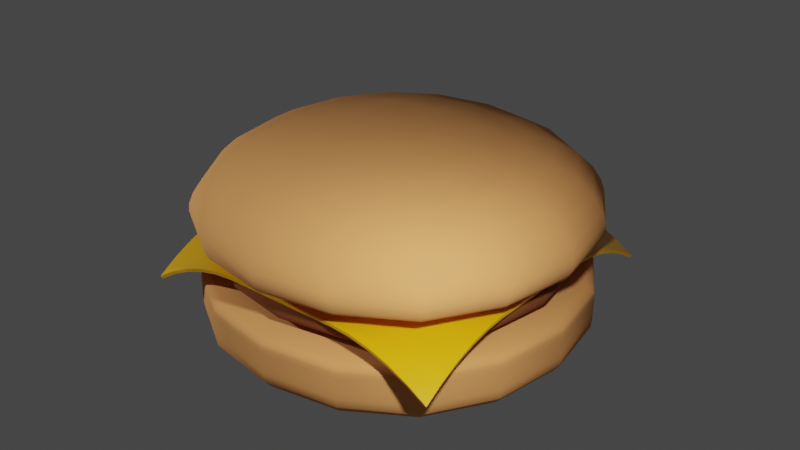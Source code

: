 # Source: hamburger.blend  (saved by Blender 3.2.14; exported with 4.5.12 LTS)
import bpy
from mathutils import Matrix  # noqa: F401  (used for matrix-valued properties, if any)

bpy.ops.wm.read_factory_settings(use_empty=True)
scene = bpy.context.scene
scene.name = 'Scene'

# ---- collections
col_collection = bpy.data.collections.new('Collection'); scene.collection.children.link(col_collection)

# ---- materials (node trees are filled in below, after node groups)
mat_bunmaterial = bpy.data.materials.new('bunMaterial')
mat_bunmaterial.alpha_threshold = 0.0
mat_bunmaterial.use_transparent_shadow = False
mat_bunmaterial.line_color = (0.0, 0.0, 0.0, 1.0)
mat_meatmaterial = bpy.data.materials.new('meatMaterial')
mat_meatmaterial.use_transparent_shadow = False
mat_cheesematerial = bpy.data.materials.new('cheeseMaterial')
mat_cheesematerial.use_transparent_shadow = False

# ---- node groups
ng_auto_smooth = bpy.data.node_groups.new('Auto Smooth', 'GeometryNodeTree')
_s = ng_auto_smooth.interface.new_socket(name='Geometry', in_out='OUTPUT', socket_type='NodeSocketGeometry')
_s = ng_auto_smooth.interface.new_socket(name='Geometry', in_out='INPUT', socket_type='NodeSocketGeometry')
_s = ng_auto_smooth.interface.new_socket(name='Angle', in_out='INPUT', socket_type='NodeSocketFloat')
_s.subtype = 'ANGLE'
_s.min_value = 0.0
_s.max_value = 3.142
ng_auto_smooth.is_modifier = True
_N = ng_auto_smooth.nodes; _L = ng_auto_smooth.links
n0 = _N.new('NodeGroupOutput'); n0.name = 'Group Output'; n0.location = (480, -100)
n1 = _N.new('NodeGroupInput'); n1.name = 'Group Input'; n1.location = (-420, -300)
n2 = _N.new('NodeGroupInput'); n2.name = 'Group Input.001'; n2.location = (-60, -100)
n3 = _N.new('GeometryNodeSetShadeSmooth'); n3.name = 'Set Shade Smooth'; n3.location = (120, -100)
n3.domain = 'EDGE'
n4 = _N.new('GeometryNodeSetShadeSmooth'); n4.name = 'Set Shade Smooth.001'; n4.location = (300, -100)
n5 = _N.new('GeometryNodeInputMeshEdgeAngle'); n5.name = 'Edge Angle'; n5.location = (-420, -220)
n6 = _N.new('GeometryNodeInputEdgeSmooth'); n6.name = 'Is Edge Smooth'; n6.location = (-60, -160)
n7 = _N.new('GeometryNodeInputShadeSmooth'); n7.name = 'Is Face Smooth'; n7.location = (-240, -340)
n8 = _N.new('FunctionNodeBooleanMath'); n8.name = 'Boolean Math'; n8.location = (-60, -220)
n9 = _N.new('FunctionNodeCompare'); n9.name = 'Compare'; n9.location = (-240, -180)
n9.operation = 'LESS_EQUAL'
_L.new(n5.outputs[0], n9.inputs[0])
_L.new(n4.outputs[0], n0.inputs[0])
_L.new(n1.outputs[1], n9.inputs[1])
_L.new(n9.outputs[0], n8.inputs[0])
_L.new(n7.outputs[0], n8.inputs[1])
_L.new(n2.outputs[0], n3.inputs[0])
_L.new(n6.outputs[0], n3.inputs[1])
_L.new(n3.outputs[0], n4.inputs[0])
_L.new(n8.outputs[0], n3.inputs[2])
n0.is_active_output = True

# ---- material node trees
mat_bunmaterial.use_nodes = True; mat_bunmaterial.node_tree.nodes.clear()
_N = mat_bunmaterial.node_tree.nodes; _L = mat_bunmaterial.node_tree.links
n0 = _N.new('ShaderNodeOutputMaterial'); n0.name = 'Material Output'; n0.location = (300, 300)
n1 = _N.new('ShaderNodeBsdfPrincipled'); n1.name = 'Principled BSDF'; n1.location = (10, 300)
n1.distribution = 'GGX'
n1.subsurface_method = 'RANDOM_WALK_SKIN'
n1.inputs[0].default_value = (0.8, 0.3419, 0.1033, 1.0)
n1.inputs[2].default_value = 1.0
n1.inputs[3].default_value = 1.45
n1.inputs[27].default_value = (0.0, 0.0, 0.0, 1.0)
n1.inputs[28].default_value = 1.0
_L.new(n1.outputs[0], n0.inputs[0])
n0.is_active_output = True
mat_meatmaterial.use_nodes = True; mat_meatmaterial.node_tree.nodes.clear()
_N = mat_meatmaterial.node_tree.nodes; _L = mat_meatmaterial.node_tree.links
n0 = _N.new('ShaderNodeBsdfPrincipled'); n0.name = 'Principled BSDF'; n0.location = (10, 300)
n0.distribution = 'GGX'
n0.subsurface_method = 'RANDOM_WALK_SKIN'
n0.inputs[0].default_value = (0.1845, 0.0515, 0.007909, 1.0)
n0.inputs[2].default_value = 1.0
n0.inputs[3].default_value = 1.45
n0.inputs[27].default_value = (0.0, 0.0, 0.0, 1.0)
n0.inputs[28].default_value = 1.0
n1 = _N.new('ShaderNodeOutputMaterial'); n1.name = 'Material Output'; n1.location = (300, 300)
_L.new(n0.outputs[0], n1.inputs[0])
n1.is_active_output = True
mat_cheesematerial.use_nodes = True; mat_cheesematerial.node_tree.nodes.clear()
_N = mat_cheesematerial.node_tree.nodes; _L = mat_cheesematerial.node_tree.links
n0 = _N.new('ShaderNodeBsdfPrincipled'); n0.name = 'Principled BSDF'; n0.location = (10, 300)
n0.distribution = 'GGX'
n0.subsurface_method = 'RANDOM_WALK_SKIN'
n0.inputs[0].default_value = (0.8, 0.415, 0.004087, 1.0)
n0.inputs[2].default_value = 0.3
n0.inputs[3].default_value = 1.45
n0.inputs[27].default_value = (0.0, 0.0, 0.0, 1.0)
n0.inputs[28].default_value = 1.0
n1 = _N.new('ShaderNodeOutputMaterial'); n1.name = 'Material Output'; n1.location = (300, 300)
_L.new(n0.outputs[0], n1.inputs[0])
n1.is_active_output = True

# ---- world
world_world = bpy.data.worlds.new('World'); scene.world = world_world
world_world.use_nodes = True; world_world.node_tree.nodes.clear()
_N = world_world.node_tree.nodes; _L = world_world.node_tree.links
n0 = _N.new('ShaderNodeOutputWorld'); n0.name = 'World Output'; n0.location = (300, 300)
n1 = _N.new('ShaderNodeBackground'); n1.name = 'Background'; n1.location = (10, 300)
n1.inputs[0].default_value = (0.05088, 0.05088, 0.05088, 1.0)
_L.new(n1.outputs[0], n0.inputs[0])
n0.is_active_output = True
world_world.color = (0.05088, 0.05088, 0.05088)
world_world.use_sun_shadow = False
world_world.sun_shadow_jitter_overblur = 0.0

# ---- lights
light_point_001 = bpy.data.lights.new('Point.001', 'POINT')
light_point_001.transmission_factor = 0.0
light_point_001.energy = 3000.0
light_point_001.shadow_soft_size = 0.25
light_point_001.shadow_maximum_resolution = 0.006
light_point_001.use_absolute_resolution = True
light_point_002 = bpy.data.lights.new('Point.002', 'POINT')
light_point_002.transmission_factor = 0.0
light_point_002.energy = 3000.0
light_point_002.shadow_soft_size = 0.25
light_point_002.shadow_maximum_resolution = 0.006
light_point_002.use_absolute_resolution = True

# ---- meshes
me_cube_001 = bpy.data.meshes.new('Cube.001')
me_cube_001.from_pydata([(-5.001, -5.001, 0.001356), (-5.001, -5.001, 1.951), (-5.001, 5.001, 0.001356), (-5.001, 5.001, 1.951), (5.001, -5.001, 0.001356), (5.001, -5.001, 1.951), (5.001, 5.001, 0.001356), (5.001, 5.001, 1.951), (-5.001, -5.001, 1.648), (-5.001, 5.001, 1.648), (5.001, 5.001, 1.648), (5.001, -5.001, 1.648), (-5.001, 5.001, 1.006), (5.001, 5.001, 1.006), (5.001, -5.001, 1.006), (-5.001, -5.001, 1.006)], [], [(8, 1, 3, 9), (9, 3, 7, 10), (10, 7, 5, 11), (11, 5, 1, 8), (2, 6, 4, 0), (7, 3, 1, 5), (14, 11, 8, 15), (13, 10, 11, 14), (12, 9, 10, 13), (15, 8, 9, 12), (0, 15, 12, 2), (2, 12, 13, 6), (6, 13, 14, 4), (4, 14, 15, 0)])
me_cube_001.polygons.foreach_set('use_smooth', [True] * 14)
_uv = me_cube_001.uv_layers.new(name='UVMap')
_uv.uv.foreach_set('vector', [0.5995, 0.0, 0.625, 0.0, 0.625, 0.25, 0.5995, 0.25, 0.5995, 0.25, 0.625, 0.25, 0.625, 0.5, 0.5995, 0.5, 0.5995, 0.5, 0.625, 0.5, 0.625, 0.75, 0.5995, 0.75, 0.5995, 0.75, 0.625, 0.75, 0.625, 1.0, 0.5995, 1.0, 0.125, 0.5, 0.375, 0.5, 0.375, 0.75, 0.125, 0.75, 0.625, 0.5, 0.875, 0.5, 0.875, 0.75, 0.625, 0.75, 0.4597, 0.75, 0.5995, 0.75, 0.5995, 1.0, 0.4597, 1.0, 0.4597, 0.5, 0.5995, 0.5, 0.5995, 0.75, 0.4597, 0.75, 0.4597, 0.25, 0.5995, 0.25, 0.5995, 0.5, 0.4597, 0.5, 0.4597, 0.0, 0.5995, 0.0, 0.5995, 0.25, 0.4597, 0.25, 0.375, 0.0, 0.4597, 0.0, 0.4597, 0.25, 0.375, 0.25, 0.375, 0.25, 0.4597, 0.25, 0.4597, 0.5, 0.375, 0.5, 0.375, 0.5, 0.4597, 0.5, 0.4597, 0.75, 0.375, 0.75, 0.375, 0.75, 0.4597, 0.75, 0.4597, 1.0, 0.375, 1.0])
me_cube_001.materials.append(mat_bunmaterial)
me_cube_001.update()
me_cube_003 = bpy.data.meshes.new('Cube.003')
me_cube_003.from_pydata([(-3.969, -3.985, 0.6602), (-4.054, -4.052, 1.364), (-3.969, 3.952, 0.6602), (-4.054, 4.056, 1.364), (3.968, -3.985, 0.6602), (4.054, -4.052, 1.364), (3.968, 3.952, 0.6602), (4.054, 4.056, 1.364), (-4.486, -4.486, 1.206), (-4.486, 4.486, 1.206), (4.486, 4.486, 1.206), (4.486, -4.486, 1.206), (-4.486, 4.486, 0.8133), (4.486, 4.486, 0.8133), (4.486, -4.486, 0.8133), (-4.486, -4.486, 0.8133)], [], [(8, 1, 3, 9), (9, 3, 7, 10), (10, 7, 5, 11), (11, 5, 1, 8), (2, 6, 4, 0), (7, 3, 1, 5), (14, 11, 8, 15), (13, 10, 11, 14), (12, 9, 10, 13), (15, 8, 9, 12), (0, 15, 12, 2), (2, 12, 13, 6), (6, 13, 14, 4), (4, 14, 15, 0)])
me_cube_003.polygons.foreach_set('use_smooth', [True] * 14)
_uv = me_cube_003.uv_layers.new(name='UVMap')
_uv.uv.foreach_set('vector', [0.5995, 0.0, 0.625, 0.0, 0.625, 0.25, 0.5995, 0.25, 0.5995, 0.25, 0.625, 0.25, 0.625, 0.5, 0.5995, 0.5, 0.5995, 0.5, 0.625, 0.5, 0.625, 0.75, 0.5995, 0.75, 0.5995, 0.75, 0.625, 0.75, 0.625, 1.0, 0.5995, 1.0, 0.125, 0.5, 0.375, 0.5, 0.375, 0.75, 0.125, 0.75, 0.625, 0.5, 0.875, 0.5, 0.875, 0.75, 0.625, 0.75, 0.4597, 0.75, 0.5995, 0.75, 0.5995, 1.0, 0.4597, 1.0, 0.4597, 0.5, 0.5995, 0.5, 0.5995, 0.75, 0.4597, 0.75, 0.4597, 0.25, 0.5995, 0.25, 0.5995, 0.5, 0.4597, 0.5, 0.4597, 0.0, 0.5995, 0.0, 0.5995, 0.25, 0.4597, 0.25, 0.375, 0.0, 0.4597, 0.0, 0.4597, 0.25, 0.375, 0.25, 0.375, 0.25, 0.4597, 0.25, 0.4597, 0.5, 0.375, 0.5, 0.375, 0.5, 0.4597, 0.5, 0.4597, 0.75, 0.375, 0.75, 0.375, 0.75, 0.4597, 0.75, 0.4597, 1.0, 0.375, 1.0])
me_cube_003.materials.append(mat_meatmaterial)
me_cube_003.update()
me_plane = bpy.data.meshes.new('Plane')
me_plane.from_pydata([(-4.003, -4.003, 1.648), (4.003, -4.003, 1.648), (-4.003, 4.003, 1.648), (4.003, 4.003, 1.648), (-4.003, 3.502, 1.96), (-4.003, 3.002, 2.206), (-4.003, 2.502, 2.384), (-4.003, 2.001, 2.496), (-4.003, 1.501, 2.541), (-4.003, 1.001, 2.542), (-4.003, 0.5003, 2.542), (-4.003, 0.0, 2.542), (-4.003, -0.5003, 2.542), (-4.003, -1.001, 2.542), (-4.003, -1.501, 2.541), (-4.003, -2.001, 2.496), (-4.003, -2.502, 2.384), (-4.003, -3.002, 2.206), (-4.003, -3.502, 1.96), (-3.502, -4.003, 1.96), (-3.002, -4.003, 2.206), (-2.502, -4.003, 2.384), (-2.001, -4.003, 2.496), (-1.501, -4.003, 2.541), (-1.001, -4.003, 2.542), (-0.5003, -4.003, 2.542), (0.0, -4.003, 2.542), (0.5003, -4.003, 2.542), (1.001, -4.003, 2.542), (1.501, -4.003, 2.541), (2.001, -4.003, 2.496), (2.502, -4.003, 2.384), (3.002, -4.003, 2.206), (3.502, -4.003, 1.96), (4.003, -3.502, 1.96), (4.003, -3.002, 2.206), (4.003, -2.502, 2.384), (4.003, -2.001, 2.496), (4.003, -1.501, 2.541), (4.003, -1.001, 2.542), (4.003, -0.5003, 2.542), (4.003, 0.0, 2.542), (4.003, 0.5003, 2.542), (4.003, 1.001, 2.542), (4.003, 1.501, 2.541), (4.003, 2.001, 2.496), (4.003, 2.502, 2.384), (4.003, 3.002, 2.206), (4.003, 3.502, 1.96), (3.502, 4.003, 1.96), (3.002, 4.003, 2.206), (2.502, 4.003, 2.384), (2.001, 4.003, 2.496), (1.501, 4.003, 2.541), (1.001, 4.003, 2.542), (0.5003, 4.003, 2.542), (0.0, 4.003, 2.542), (-0.5003, 4.003, 2.542), (-1.001, 4.003, 2.542), (-1.501, 4.003, 2.541), (-2.001, 4.003, 2.496), (-2.502, 4.003, 2.384), (-3.002, 4.003, 2.206), (-3.502, 4.003, 1.96), (-3.502, -3.502, 2.13), (-3.502, -3.002, 2.313), (-3.502, -2.502, 2.466), (-3.502, -2.001, 2.565), (-3.502, -1.501, 2.602), (-3.502, -1.001, 2.602), (-3.502, -0.5003, 2.602), (-3.502, 0.0, 2.602), (-3.502, 0.5003, 2.602), (-3.502, 1.001, 2.602), (-3.502, 1.501, 2.602), (-3.502, 2.001, 2.565), (-3.502, 2.502, 2.466), (-3.502, 3.002, 2.313), (-3.502, 3.502, 2.13), (-3.002, -3.502, 2.313), (-3.002, -3.002, 2.465), (-3.002, -2.502, 2.566), (-3.002, -2.001, 2.632), (-3.002, -1.501, 2.649), (-3.002, -1.001, 2.649), (-3.002, -0.5003, 2.649), (-3.002, 0.0, 2.649), (-3.002, 0.5003, 2.649), (-3.002, 1.001, 2.649), (-3.002, 1.501, 2.649), (-3.002, 2.001, 2.632), (-3.002, 2.502, 2.566), (-3.002, 3.002, 2.465), (-3.002, 3.502, 2.313), (-2.502, -3.502, 2.466), (-2.502, -3.002, 2.566), (-2.502, -2.502, 2.654), (-2.502, -2.001, 2.682), (-2.502, -1.501, 2.683), (-2.502, -1.001, 2.683), (-2.502, -0.5003, 2.683), (-2.502, 0.0, 2.683), (-2.502, 0.5003, 2.683), (-2.502, 1.001, 2.683), (-2.502, 1.501, 2.683), (-2.502, 2.001, 2.682), (-2.502, 2.502, 2.654), (-2.502, 3.002, 2.566), (-2.502, 3.502, 2.466), (-2.001, -3.502, 2.565), (-2.001, -3.002, 2.632), (-2.001, -2.502, 2.682), (-2.001, -2.001, 2.704), (-2.001, -1.501, 2.704), (-2.001, -1.001, 2.704), (-2.001, -0.5003, 2.704), (-2.001, 0.0, 2.704), (-2.001, 0.5003, 2.704), (-2.001, 1.001, 2.704), (-2.001, 1.501, 2.704), (-2.001, 2.001, 2.704), (-2.001, 2.502, 2.682), (-2.001, 3.002, 2.632), (-2.001, 3.502, 2.565), (-1.501, -3.502, 2.602), (-1.501, -3.002, 2.649), (-1.501, -2.502, 2.683), (-1.501, -2.001, 2.704), (-1.501, -1.501, 2.713), (-1.501, -1.001, 2.713), (-1.501, -0.5003, 2.713), (-1.501, 0.0, 2.713), (-1.501, 0.5003, 2.713), (-1.501, 1.001, 2.713), (-1.501, 1.501, 2.713), (-1.501, 2.001, 2.704), (-1.501, 2.502, 2.683), (-1.501, 3.002, 2.649), (-1.501, 3.502, 2.602), (-1.001, -3.502, 2.602), (-1.001, -3.002, 2.649), (-1.001, -2.502, 2.683), (-1.001, -2.001, 2.704), (-1.001, -1.501, 2.713), (-1.001, -1.001, 2.713), (-1.001, -0.5003, 2.713), (-1.001, 0.0, 2.713), (-1.001, 0.5003, 2.713), (-1.001, 1.001, 2.713), (-1.001, 1.501, 2.713), (-1.001, 2.001, 2.704), (-1.001, 2.502, 2.683), (-1.001, 3.002, 2.649), (-1.001, 3.502, 2.602), (-0.5003, -3.502, 2.602), (-0.5003, -3.002, 2.649), (-0.5003, -2.502, 2.683), (-0.5003, -2.001, 2.704), (-0.5003, -1.501, 2.713), (-0.5003, -1.001, 2.713), (-0.5003, -0.5003, 2.713), (-0.5003, 0.0, 2.713), (-0.5003, 0.5003, 2.713), (-0.5003, 1.001, 2.713), (-0.5003, 1.501, 2.713), (-0.5003, 2.001, 2.704), (-0.5003, 2.502, 2.683), (-0.5003, 3.002, 2.649), (-0.5003, 3.502, 2.602), (0.0, -3.502, 2.602), (0.0, -3.002, 2.649), (0.0, -2.502, 2.683), (0.0, -2.001, 2.704), (0.0, -1.501, 2.713), (0.0, -1.001, 2.713), (0.0, -0.5003, 2.713), (0.0, 0.0, 2.713), (0.0, 0.5003, 2.713), (0.0, 1.001, 2.713), (0.0, 1.501, 2.713), (0.0, 2.001, 2.704), (0.0, 2.502, 2.683), (0.0, 3.002, 2.649), (0.0, 3.502, 2.602), (0.5003, -3.502, 2.602), (0.5003, -3.002, 2.649), (0.5003, -2.502, 2.683), (0.5003, -2.001, 2.704), (0.5003, -1.501, 2.713), (0.5003, -1.001, 2.713), (0.5003, -0.5003, 2.713), (0.5003, 0.0, 2.713), (0.5003, 0.5003, 2.713), (0.5003, 1.001, 2.713), (0.5003, 1.501, 2.713), (0.5003, 2.001, 2.704), (0.5003, 2.502, 2.683), (0.5003, 3.002, 2.649), (0.5003, 3.502, 2.602), (1.001, -3.502, 2.602), (1.001, -3.002, 2.649), (1.001, -2.502, 2.683), (1.001, -2.001, 2.704), (1.001, -1.501, 2.713), (1.001, -1.001, 2.713), (1.001, -0.5003, 2.713), (1.001, 0.0, 2.713), (1.001, 0.5003, 2.713), (1.001, 1.001, 2.713), (1.001, 1.501, 2.713), (1.001, 2.001, 2.704), (1.001, 2.502, 2.683), (1.001, 3.002, 2.649), (1.001, 3.502, 2.602), (1.501, -3.502, 2.602), (1.501, -3.002, 2.649), (1.501, -2.502, 2.683), (1.501, -2.001, 2.704), (1.501, -1.501, 2.713), (1.501, -1.001, 2.713), (1.501, -0.5003, 2.713), (1.501, 0.0, 2.713), (1.501, 0.5003, 2.713), (1.501, 1.001, 2.713), (1.501, 1.501, 2.713), (1.501, 2.001, 2.704), (1.501, 2.502, 2.683), (1.501, 3.002, 2.649), (1.501, 3.502, 2.602), (2.001, -3.502, 2.565), (2.001, -3.002, 2.632), (2.001, -2.502, 2.682), (2.001, -2.001, 2.704), (2.001, -1.501, 2.704), (2.001, -1.001, 2.704), (2.001, -0.5003, 2.704), (2.001, 0.0, 2.704), (2.001, 0.5003, 2.704), (2.001, 1.001, 2.704), (2.001, 1.501, 2.704), (2.001, 2.001, 2.704), (2.001, 2.502, 2.682), (2.001, 3.002, 2.632), (2.001, 3.502, 2.565), (2.502, -3.502, 2.466), (2.502, -3.002, 2.566), (2.502, -2.502, 2.654), (2.502, -2.001, 2.682), (2.502, -1.501, 2.683), (2.502, -1.001, 2.683), (2.502, -0.5003, 2.683), (2.502, 0.0, 2.683), (2.502, 0.5003, 2.683), (2.502, 1.001, 2.683), (2.502, 1.501, 2.683), (2.502, 2.001, 2.682), (2.502, 2.502, 2.654), (2.502, 3.002, 2.566), (2.502, 3.502, 2.466), (3.002, -3.502, 2.313), (3.002, -3.002, 2.465), (3.002, -2.502, 2.566), (3.002, -2.001, 2.632), (3.002, -1.501, 2.649), (3.002, -1.001, 2.649), (3.002, -0.5003, 2.649), (3.002, 0.0, 2.649), (3.002, 0.5003, 2.649), (3.002, 1.001, 2.649), (3.002, 1.501, 2.649), (3.002, 2.001, 2.632), (3.002, 2.502, 2.566), (3.002, 3.002, 2.465), (3.002, 3.502, 2.313), (3.502, -3.502, 2.13), (3.502, -3.002, 2.313), (3.502, -2.502, 2.466), (3.502, -2.001, 2.565), (3.502, -1.501, 2.602), (3.502, -1.001, 2.602), (3.502, -0.5003, 2.602), (3.502, 0.0, 2.602), (3.502, 0.5003, 2.602), (3.502, 1.001, 2.602), (3.502, 1.501, 2.602), (3.502, 2.001, 2.565), (3.502, 2.502, 2.466), (3.502, 3.002, 2.313), (3.502, 3.502, 2.13)], [], [(288, 48, 3, 49), (4, 78, 63, 2), (78, 93, 62, 63), (93, 108, 61, 62), (108, 123, 60, 61), (123, 138, 59, 60), (138, 153, 58, 59), (153, 168, 57, 58), (168, 183, 56, 57), (183, 198, 55, 56), (198, 213, 54, 55), (213, 228, 53, 54), (228, 243, 52, 53), (243, 258, 51, 52), (258, 273, 50, 51), (273, 288, 49, 50), (0, 19, 64, 18), (18, 64, 65, 17), (17, 65, 66, 16), (16, 66, 67, 15), (15, 67, 68, 14), (14, 68, 69, 13), (13, 69, 70, 12), (12, 70, 71, 11), (11, 71, 72, 10), (10, 72, 73, 9), (9, 73, 74, 8), (8, 74, 75, 7), (7, 75, 76, 6), (6, 76, 77, 5), (5, 77, 78, 4), (19, 20, 79, 64), (64, 79, 80, 65), (65, 80, 81, 66), (66, 81, 82, 67), (67, 82, 83, 68), (68, 83, 84, 69), (69, 84, 85, 70), (70, 85, 86, 71), (71, 86, 87, 72), (72, 87, 88, 73), (73, 88, 89, 74), (74, 89, 90, 75), (75, 90, 91, 76), (76, 91, 92, 77), (77, 92, 93, 78), (20, 21, 94, 79), (79, 94, 95, 80), (80, 95, 96, 81), (81, 96, 97, 82), (82, 97, 98, 83), (83, 98, 99, 84), (84, 99, 100, 85), (85, 100, 101, 86), (86, 101, 102, 87), (87, 102, 103, 88), (88, 103, 104, 89), (89, 104, 105, 90), (90, 105, 106, 91), (91, 106, 107, 92), (92, 107, 108, 93), (21, 22, 109, 94), (94, 109, 110, 95), (95, 110, 111, 96), (96, 111, 112, 97), (97, 112, 113, 98), (98, 113, 114, 99), (99, 114, 115, 100), (100, 115, 116, 101), (101, 116, 117, 102), (102, 117, 118, 103), (103, 118, 119, 104), (104, 119, 120, 105), (105, 120, 121, 106), (106, 121, 122, 107), (107, 122, 123, 108), (22, 23, 124, 109), (109, 124, 125, 110), (110, 125, 126, 111), (111, 126, 127, 112), (112, 127, 128, 113), (113, 128, 129, 114), (114, 129, 130, 115), (115, 130, 131, 116), (116, 131, 132, 117), (117, 132, 133, 118), (118, 133, 134, 119), (119, 134, 135, 120), (120, 135, 136, 121), (121, 136, 137, 122), (122, 137, 138, 123), (23, 24, 139, 124), (124, 139, 140, 125), (125, 140, 141, 126), (126, 141, 142, 127), (127, 142, 143, 128), (128, 143, 144, 129), (129, 144, 145, 130), (130, 145, 146, 131), (131, 146, 147, 132), (132, 147, 148, 133), (133, 148, 149, 134), (134, 149, 150, 135), (135, 150, 151, 136), (136, 151, 152, 137), (137, 152, 153, 138), (24, 25, 154, 139), (139, 154, 155, 140), (140, 155, 156, 141), (141, 156, 157, 142), (142, 157, 158, 143), (143, 158, 159, 144), (144, 159, 160, 145), (145, 160, 161, 146), (146, 161, 162, 147), (147, 162, 163, 148), (148, 163, 164, 149), (149, 164, 165, 150), (150, 165, 166, 151), (151, 166, 167, 152), (152, 167, 168, 153), (25, 26, 169, 154), (154, 169, 170, 155), (155, 170, 171, 156), (156, 171, 172, 157), (157, 172, 173, 158), (158, 173, 174, 159), (159, 174, 175, 160), (160, 175, 176, 161), (161, 176, 177, 162), (162, 177, 178, 163), (163, 178, 179, 164), (164, 179, 180, 165), (165, 180, 181, 166), (166, 181, 182, 167), (167, 182, 183, 168), (26, 27, 184, 169), (169, 184, 185, 170), (170, 185, 186, 171), (171, 186, 187, 172), (172, 187, 188, 173), (173, 188, 189, 174), (174, 189, 190, 175), (175, 190, 191, 176), (176, 191, 192, 177), (177, 192, 193, 178), (178, 193, 194, 179), (179, 194, 195, 180), (180, 195, 196, 181), (181, 196, 197, 182), (182, 197, 198, 183), (27, 28, 199, 184), (184, 199, 200, 185), (185, 200, 201, 186), (186, 201, 202, 187), (187, 202, 203, 188), (188, 203, 204, 189), (189, 204, 205, 190), (190, 205, 206, 191), (191, 206, 207, 192), (192, 207, 208, 193), (193, 208, 209, 194), (194, 209, 210, 195), (195, 210, 211, 196), (196, 211, 212, 197), (197, 212, 213, 198), (28, 29, 214, 199), (199, 214, 215, 200), (200, 215, 216, 201), (201, 216, 217, 202), (202, 217, 218, 203), (203, 218, 219, 204), (204, 219, 220, 205), (205, 220, 221, 206), (206, 221, 222, 207), (207, 222, 223, 208), (208, 223, 224, 209), (209, 224, 225, 210), (210, 225, 226, 211), (211, 226, 227, 212), (212, 227, 228, 213), (29, 30, 229, 214), (214, 229, 230, 215), (215, 230, 231, 216), (216, 231, 232, 217), (217, 232, 233, 218), (218, 233, 234, 219), (219, 234, 235, 220), (220, 235, 236, 221), (221, 236, 237, 222), (222, 237, 238, 223), (223, 238, 239, 224), (224, 239, 240, 225), (225, 240, 241, 226), (226, 241, 242, 227), (227, 242, 243, 228), (30, 31, 244, 229), (229, 244, 245, 230), (230, 245, 246, 231), (231, 246, 247, 232), (232, 247, 248, 233), (233, 248, 249, 234), (234, 249, 250, 235), (235, 250, 251, 236), (236, 251, 252, 237), (237, 252, 253, 238), (238, 253, 254, 239), (239, 254, 255, 240), (240, 255, 256, 241), (241, 256, 257, 242), (242, 257, 258, 243), (31, 32, 259, 244), (244, 259, 260, 245), (245, 260, 261, 246), (246, 261, 262, 247), (247, 262, 263, 248), (248, 263, 264, 249), (249, 264, 265, 250), (250, 265, 266, 251), (251, 266, 267, 252), (252, 267, 268, 253), (253, 268, 269, 254), (254, 269, 270, 255), (255, 270, 271, 256), (256, 271, 272, 257), (257, 272, 273, 258), (32, 33, 274, 259), (259, 274, 275, 260), (260, 275, 276, 261), (261, 276, 277, 262), (262, 277, 278, 263), (263, 278, 279, 264), (264, 279, 280, 265), (265, 280, 281, 266), (266, 281, 282, 267), (267, 282, 283, 268), (268, 283, 284, 269), (269, 284, 285, 270), (270, 285, 286, 271), (271, 286, 287, 272), (272, 287, 288, 273), (33, 1, 34, 274), (274, 34, 35, 275), (275, 35, 36, 276), (276, 36, 37, 277), (277, 37, 38, 278), (278, 38, 39, 279), (279, 39, 40, 280), (280, 40, 41, 281), (281, 41, 42, 282), (282, 42, 43, 283), (283, 43, 44, 284), (284, 44, 45, 285), (285, 45, 46, 286), (286, 46, 47, 287), (287, 47, 48, 288)])
me_plane.polygons.foreach_set('use_smooth', [True] * 256)
_uv = me_plane.uv_layers.new(name='UVMap')
_uv.uv.foreach_set('vector', [0.9375, 0.9375, 1.0, 0.9375, 1.0, 1.0, 0.9375, 1.0, 0.0, 0.9375, 0.0625, 0.9375, 0.0625, 1.0, 0.0, 1.0, 0.0625, 0.9375, 0.125, 0.9375, 0.125, 1.0, 0.0625, 1.0, 0.125, 0.9375, 0.1875, 0.9375, 0.1875, 1.0, 0.125, 1.0, 0.1875, 0.9375, 0.25, 0.9375, 0.25, 1.0, 0.1875, 1.0, 0.25, 0.9375, 0.3125, 0.9375, 0.3125, 1.0, 0.25, 1.0, 0.3125, 0.9375, 0.375, 0.9375, 0.375, 1.0, 0.3125, 1.0, 0.375, 0.9375, 0.4375, 0.9375, 0.4375, 1.0, 0.375, 1.0, 0.4375, 0.9375, 0.5, 0.9375, 0.5, 1.0, 0.4375, 1.0, 0.5, 0.9375, 0.5625, 0.9375, 0.5625, 1.0, 0.5, 1.0, 0.5625, 0.9375, 0.625, 0.9375, 0.625, 1.0, 0.5625, 1.0, 0.625, 0.9375, 0.6875, 0.9375, 0.6875, 1.0, 0.625, 1.0, 0.6875, 0.9375, 0.75, 0.9375, 0.75, 1.0, 0.6875, 1.0, 0.75, 0.9375, 0.8125, 0.9375, 0.8125, 1.0, 0.75, 1.0, 0.8125, 0.9375, 0.875, 0.9375, 0.875, 1.0, 0.8125, 1.0, 0.875, 0.9375, 0.9375, 0.9375, 0.9375, 1.0, 0.875, 1.0, 0.0, 0.0, 0.0625, 0.0, 0.0625, 0.0625, 0.0, 0.0625, 0.0, 0.0625, 0.0625, 0.0625, 0.0625, 0.125, 0.0, 0.125, 0.0, 0.125, 0.0625, 0.125, 0.0625, 0.1875, 0.0, 0.1875, 0.0, 0.1875, 0.0625, 0.1875, 0.0625, 0.25, 0.0, 0.25, 0.0, 0.25, 0.0625, 0.25, 0.0625, 0.3125, 0.0, 0.3125, 0.0, 0.3125, 0.0625, 0.3125, 0.0625, 0.375, 0.0, 0.375, 0.0, 0.375, 0.0625, 0.375, 0.0625, 0.4375, 0.0, 0.4375, 0.0, 0.4375, 0.0625, 0.4375, 0.0625, 0.5, 0.0, 0.5, 0.0, 0.5, 0.0625, 0.5, 0.0625, 0.5625, 0.0, 0.5625, 0.0, 0.5625, 0.0625, 0.5625, 0.0625, 0.625, 0.0, 0.625, 0.0, 0.625, 0.0625, 0.625, 0.0625, 0.6875, 0.0, 0.6875, 0.0, 0.6875, 0.0625, 0.6875, 0.0625, 0.75, 0.0, 0.75, 0.0, 0.75, 0.0625, 0.75, 0.0625, 0.8125, 0.0, 0.8125, 0.0, 0.8125, 0.0625, 0.8125, 0.0625, 0.875, 0.0, 0.875, 0.0, 0.875, 0.0625, 0.875, 0.0625, 0.9375, 0.0, 0.9375, 0.0625, 0.0, 0.125, 0.0, 0.125, 0.0625, 0.0625, 0.0625, 0.0625, 0.0625, 0.125, 0.0625, 0.125, 0.125, 0.0625, 0.125, 0.0625, 0.125, 0.125, 0.125, 0.125, 0.1875, 0.0625, 0.1875, 0.0625, 0.1875, 0.125, 0.1875, 0.125, 0.25, 0.0625, 0.25, 0.0625, 0.25, 0.125, 0.25, 0.125, 0.3125, 0.0625, 0.3125, 0.0625, 0.3125, 0.125, 0.3125, 0.125, 0.375, 0.0625, 0.375, 0.0625, 0.375, 0.125, 0.375, 0.125, 0.4375, 0.0625, 0.4375, 0.0625, 0.4375, 0.125, 0.4375, 0.125, 0.5, 0.0625, 0.5, 0.0625, 0.5, 0.125, 0.5, 0.125, 0.5625, 0.0625, 0.5625, 0.0625, 0.5625, 0.125, 0.5625, 0.125, 0.625, 0.0625, 0.625, 0.0625, 0.625, 0.125, 0.625, 0.125, 0.6875, 0.0625, 0.6875, 0.0625, 0.6875, 0.125, 0.6875, 0.125, 0.75, 0.0625, 0.75, 0.0625, 0.75, 0.125, 0.75, 0.125, 0.8125, 0.0625, 0.8125, 0.0625, 0.8125, 0.125, 0.8125, 0.125, 0.875, 0.0625, 0.875, 0.0625, 0.875, 0.125, 0.875, 0.125, 0.9375, 0.0625, 0.9375, 0.125, 0.0, 0.1875, 0.0, 0.1875, 0.0625, 0.125, 0.0625, 0.125, 0.0625, 0.1875, 0.0625, 0.1875, 0.125, 0.125, 0.125, 0.125, 0.125, 0.1875, 0.125, 0.1875, 0.1875, 0.125, 0.1875, 0.125, 0.1875, 0.1875, 0.1875, 0.1875, 0.25, 0.125, 0.25, 0.125, 0.25, 0.1875, 0.25, 0.1875, 0.3125, 0.125, 0.3125, 0.125, 0.3125, 0.1875, 0.3125, 0.1875, 0.375, 0.125, 0.375, 0.125, 0.375, 0.1875, 0.375, 0.1875, 0.4375, 0.125, 0.4375, 0.125, 0.4375, 0.1875, 0.4375, 0.1875, 0.5, 0.125, 0.5, 0.125, 0.5, 0.1875, 0.5, 0.1875, 0.5625, 0.125, 0.5625, 0.125, 0.5625, 0.1875, 0.5625, 0.1875, 0.625, 0.125, 0.625, 0.125, 0.625, 0.1875, 0.625, 0.1875, 0.6875, 0.125, 0.6875, 0.125, 0.6875, 0.1875, 0.6875, 0.1875, 0.75, 0.125, 0.75, 0.125, 0.75, 0.1875, 0.75, 0.1875, 0.8125, 0.125, 0.8125, 0.125, 0.8125, 0.1875, 0.8125, 0.1875, 0.875, 0.125, 0.875, 0.125, 0.875, 0.1875, 0.875, 0.1875, 0.9375, 0.125, 0.9375, 0.1875, 0.0, 0.25, 0.0, 0.25, 0.0625, 0.1875, 0.0625, 0.1875, 0.0625, 0.25, 0.0625, 0.25, 0.125, 0.1875, 0.125, 0.1875, 0.125, 0.25, 0.125, 0.25, 0.1875, 0.1875, 0.1875, 0.1875, 0.1875, 0.25, 0.1875, 0.25, 0.25, 0.1875, 0.25, 0.1875, 0.25, 0.25, 0.25, 0.25, 0.3125, 0.1875, 0.3125, 0.1875, 0.3125, 0.25, 0.3125, 0.25, 0.375, 0.1875, 0.375, 0.1875, 0.375, 0.25, 0.375, 0.25, 0.4375, 0.1875, 0.4375, 0.1875, 0.4375, 0.25, 0.4375, 0.25, 0.5, 0.1875, 0.5, 0.1875, 0.5, 0.25, 0.5, 0.25, 0.5625, 0.1875, 0.5625, 0.1875, 0.5625, 0.25, 0.5625, 0.25, 0.625, 0.1875, 0.625, 0.1875, 0.625, 0.25, 0.625, 0.25, 0.6875, 0.1875, 0.6875, 0.1875, 0.6875, 0.25, 0.6875, 0.25, 0.75, 0.1875, 0.75, 0.1875, 0.75, 0.25, 0.75, 0.25, 0.8125, 0.1875, 0.8125, 0.1875, 0.8125, 0.25, 0.8125, 0.25, 0.875, 0.1875, 0.875, 0.1875, 0.875, 0.25, 0.875, 0.25, 0.9375, 0.1875, 0.9375, 0.25, 0.0, 0.3125, 0.0, 0.3125, 0.0625, 0.25, 0.0625, 0.25, 0.0625, 0.3125, 0.0625, 0.3125, 0.125, 0.25, 0.125, 0.25, 0.125, 0.3125, 0.125, 0.3125, 0.1875, 0.25, 0.1875, 0.25, 0.1875, 0.3125, 0.1875, 0.3125, 0.25, 0.25, 0.25, 0.25, 0.25, 0.3125, 0.25, 0.3125, 0.3125, 0.25, 0.3125, 0.25, 0.3125, 0.3125, 0.3125, 0.3125, 0.375, 0.25, 0.375, 0.25, 0.375, 0.3125, 0.375, 0.3125, 0.4375, 0.25, 0.4375, 0.25, 0.4375, 0.3125, 0.4375, 0.3125, 0.5, 0.25, 0.5, 0.25, 0.5, 0.3125, 0.5, 0.3125, 0.5625, 0.25, 0.5625, 0.25, 0.5625, 0.3125, 0.5625, 0.3125, 0.625, 0.25, 0.625, 0.25, 0.625, 0.3125, 0.625, 0.3125, 0.6875, 0.25, 0.6875, 0.25, 0.6875, 0.3125, 0.6875, 0.3125, 0.75, 0.25, 0.75, 0.25, 0.75, 0.3125, 0.75, 0.3125, 0.8125, 0.25, 0.8125, 0.25, 0.8125, 0.3125, 0.8125, 0.3125, 0.875, 0.25, 0.875, 0.25, 0.875, 0.3125, 0.875, 0.3125, 0.9375, 0.25, 0.9375, 0.3125, 0.0, 0.375, 0.0, 0.375, 0.0625, 0.3125, 0.0625, 0.3125, 0.0625, 0.375, 0.0625, 0.375, 0.125, 0.3125, 0.125, 0.3125, 0.125, 0.375, 0.125, 0.375, 0.1875, 0.3125, 0.1875, 0.3125, 0.1875, 0.375, 0.1875, 0.375, 0.25, 0.3125, 0.25, 0.3125, 0.25, 0.375, 0.25, 0.375, 0.3125, 0.3125, 0.3125, 0.3125, 0.3125, 0.375, 0.3125, 0.375, 0.375, 0.3125, 0.375, 0.3125, 0.375, 0.375, 0.375, 0.375, 0.4375, 0.3125, 0.4375, 0.3125, 0.4375, 0.375, 0.4375, 0.375, 0.5, 0.3125, 0.5, 0.3125, 0.5, 0.375, 0.5, 0.375, 0.5625, 0.3125, 0.5625, 0.3125, 0.5625, 0.375, 0.5625, 0.375, 0.625, 0.3125, 0.625, 0.3125, 0.625, 0.375, 0.625, 0.375, 0.6875, 0.3125, 0.6875, 0.3125, 0.6875, 0.375, 0.6875, 0.375, 0.75, 0.3125, 0.75, 0.3125, 0.75, 0.375, 0.75, 0.375, 0.8125, 0.3125, 0.8125, 0.3125, 0.8125, 0.375, 0.8125, 0.375, 0.875, 0.3125, 0.875, 0.3125, 0.875, 0.375, 0.875, 0.375, 0.9375, 0.3125, 0.9375, 0.375, 0.0, 0.4375, 0.0, 0.4375, 0.0625, 0.375, 0.0625, 0.375, 0.0625, 0.4375, 0.0625, 0.4375, 0.125, 0.375, 0.125, 0.375, 0.125, 0.4375, 0.125, 0.4375, 0.1875, 0.375, 0.1875, 0.375, 0.1875, 0.4375, 0.1875, 0.4375, 0.25, 0.375, 0.25, 0.375, 0.25, 0.4375, 0.25, 0.4375, 0.3125, 0.375, 0.3125, 0.375, 0.3125, 0.4375, 0.3125, 0.4375, 0.375, 0.375, 0.375, 0.375, 0.375, 0.4375, 0.375, 0.4375, 0.4375, 0.375, 0.4375, 0.375, 0.4375, 0.4375, 0.4375, 0.4375, 0.5, 0.375, 0.5, 0.375, 0.5, 0.4375, 0.5, 0.4375, 0.5625, 0.375, 0.5625, 0.375, 0.5625, 0.4375, 0.5625, 0.4375, 0.625, 0.375, 0.625, 0.375, 0.625, 0.4375, 0.625, 0.4375, 0.6875, 0.375, 0.6875, 0.375, 0.6875, 0.4375, 0.6875, 0.4375, 0.75, 0.375, 0.75, 0.375, 0.75, 0.4375, 0.75, 0.4375, 0.8125, 0.375, 0.8125, 0.375, 0.8125, 0.4375, 0.8125, 0.4375, 0.875, 0.375, 0.875, 0.375, 0.875, 0.4375, 0.875, 0.4375, 0.9375, 0.375, 0.9375, 0.4375, 0.0, 0.5, 0.0, 0.5, 0.0625, 0.4375, 0.0625, 0.4375, 0.0625, 0.5, 0.0625, 0.5, 0.125, 0.4375, 0.125, 0.4375, 0.125, 0.5, 0.125, 0.5, 0.1875, 0.4375, 0.1875, 0.4375, 0.1875, 0.5, 0.1875, 0.5, 0.25, 0.4375, 0.25, 0.4375, 0.25, 0.5, 0.25, 0.5, 0.3125, 0.4375, 0.3125, 0.4375, 0.3125, 0.5, 0.3125, 0.5, 0.375, 0.4375, 0.375, 0.4375, 0.375, 0.5, 0.375, 0.5, 0.4375, 0.4375, 0.4375, 0.4375, 0.4375, 0.5, 0.4375, 0.5, 0.5, 0.4375, 0.5, 0.4375, 0.5, 0.5, 0.5, 0.5, 0.5625, 0.4375, 0.5625, 0.4375, 0.5625, 0.5, 0.5625, 0.5, 0.625, 0.4375, 0.625, 0.4375, 0.625, 0.5, 0.625, 0.5, 0.6875, 0.4375, 0.6875, 0.4375, 0.6875, 0.5, 0.6875, 0.5, 0.75, 0.4375, 0.75, 0.4375, 0.75, 0.5, 0.75, 0.5, 0.8125, 0.4375, 0.8125, 0.4375, 0.8125, 0.5, 0.8125, 0.5, 0.875, 0.4375, 0.875, 0.4375, 0.875, 0.5, 0.875, 0.5, 0.9375, 0.4375, 0.9375, 0.5, 0.0, 0.5625, 0.0, 0.5625, 0.0625, 0.5, 0.0625, 0.5, 0.0625, 0.5625, 0.0625, 0.5625, 0.125, 0.5, 0.125, 0.5, 0.125, 0.5625, 0.125, 0.5625, 0.1875, 0.5, 0.1875, 0.5, 0.1875, 0.5625, 0.1875, 0.5625, 0.25, 0.5, 0.25, 0.5, 0.25, 0.5625, 0.25, 0.5625, 0.3125, 0.5, 0.3125, 0.5, 0.3125, 0.5625, 0.3125, 0.5625, 0.375, 0.5, 0.375, 0.5, 0.375, 0.5625, 0.375, 0.5625, 0.4375, 0.5, 0.4375, 0.5, 0.4375, 0.5625, 0.4375, 0.5625, 0.5, 0.5, 0.5, 0.5, 0.5, 0.5625, 0.5, 0.5625, 0.5625, 0.5, 0.5625, 0.5, 0.5625, 0.5625, 0.5625, 0.5625, 0.625, 0.5, 0.625, 0.5, 0.625, 0.5625, 0.625, 0.5625, 0.6875, 0.5, 0.6875, 0.5, 0.6875, 0.5625, 0.6875, 0.5625, 0.75, 0.5, 0.75, 0.5, 0.75, 0.5625, 0.75, 0.5625, 0.8125, 0.5, 0.8125, 0.5, 0.8125, 0.5625, 0.8125, 0.5625, 0.875, 0.5, 0.875, 0.5, 0.875, 0.5625, 0.875, 0.5625, 0.9375, 0.5, 0.9375, 0.5625, 0.0, 0.625, 0.0, 0.625, 0.0625, 0.5625, 0.0625, 0.5625, 0.0625, 0.625, 0.0625, 0.625, 0.125, 0.5625, 0.125, 0.5625, 0.125, 0.625, 0.125, 0.625, 0.1875, 0.5625, 0.1875, 0.5625, 0.1875, 0.625, 0.1875, 0.625, 0.25, 0.5625, 0.25, 0.5625, 0.25, 0.625, 0.25, 0.625, 0.3125, 0.5625, 0.3125, 0.5625, 0.3125, 0.625, 0.3125, 0.625, 0.375, 0.5625, 0.375, 0.5625, 0.375, 0.625, 0.375, 0.625, 0.4375, 0.5625, 0.4375, 0.5625, 0.4375, 0.625, 0.4375, 0.625, 0.5, 0.5625, 0.5, 0.5625, 0.5, 0.625, 0.5, 0.625, 0.5625, 0.5625, 0.5625, 0.5625, 0.5625, 0.625, 0.5625, 0.625, 0.625, 0.5625, 0.625, 0.5625, 0.625, 0.625, 0.625, 0.625, 0.6875, 0.5625, 0.6875, 0.5625, 0.6875, 0.625, 0.6875, 0.625, 0.75, 0.5625, 0.75, 0.5625, 0.75, 0.625, 0.75, 0.625, 0.8125, 0.5625, 0.8125, 0.5625, 0.8125, 0.625, 0.8125, 0.625, 0.875, 0.5625, 0.875, 0.5625, 0.875, 0.625, 0.875, 0.625, 0.9375, 0.5625, 0.9375, 0.625, 0.0, 0.6875, 0.0, 0.6875, 0.0625, 0.625, 0.0625, 0.625, 0.0625, 0.6875, 0.0625, 0.6875, 0.125, 0.625, 0.125, 0.625, 0.125, 0.6875, 0.125, 0.6875, 0.1875, 0.625, 0.1875, 0.625, 0.1875, 0.6875, 0.1875, 0.6875, 0.25, 0.625, 0.25, 0.625, 0.25, 0.6875, 0.25, 0.6875, 0.3125, 0.625, 0.3125, 0.625, 0.3125, 0.6875, 0.3125, 0.6875, 0.375, 0.625, 0.375, 0.625, 0.375, 0.6875, 0.375, 0.6875, 0.4375, 0.625, 0.4375, 0.625, 0.4375, 0.6875, 0.4375, 0.6875, 0.5, 0.625, 0.5, 0.625, 0.5, 0.6875, 0.5, 0.6875, 0.5625, 0.625, 0.5625, 0.625, 0.5625, 0.6875, 0.5625, 0.6875, 0.625, 0.625, 0.625, 0.625, 0.625, 0.6875, 0.625, 0.6875, 0.6875, 0.625, 0.6875, 0.625, 0.6875, 0.6875, 0.6875, 0.6875, 0.75, 0.625, 0.75, 0.625, 0.75, 0.6875, 0.75, 0.6875, 0.8125, 0.625, 0.8125, 0.625, 0.8125, 0.6875, 0.8125, 0.6875, 0.875, 0.625, 0.875, 0.625, 0.875, 0.6875, 0.875, 0.6875, 0.9375, 0.625, 0.9375, 0.6875, 0.0, 0.75, 0.0, 0.75, 0.0625, 0.6875, 0.0625, 0.6875, 0.0625, 0.75, 0.0625, 0.75, 0.125, 0.6875, 0.125, 0.6875, 0.125, 0.75, 0.125, 0.75, 0.1875, 0.6875, 0.1875, 0.6875, 0.1875, 0.75, 0.1875, 0.75, 0.25, 0.6875, 0.25, 0.6875, 0.25, 0.75, 0.25, 0.75, 0.3125, 0.6875, 0.3125, 0.6875, 0.3125, 0.75, 0.3125, 0.75, 0.375, 0.6875, 0.375, 0.6875, 0.375, 0.75, 0.375, 0.75, 0.4375, 0.6875, 0.4375, 0.6875, 0.4375, 0.75, 0.4375, 0.75, 0.5, 0.6875, 0.5, 0.6875, 0.5, 0.75, 0.5, 0.75, 0.5625, 0.6875, 0.5625, 0.6875, 0.5625, 0.75, 0.5625, 0.75, 0.625, 0.6875, 0.625, 0.6875, 0.625, 0.75, 0.625, 0.75, 0.6875, 0.6875, 0.6875, 0.6875, 0.6875, 0.75, 0.6875, 0.75, 0.75, 0.6875, 0.75, 0.6875, 0.75, 0.75, 0.75, 0.75, 0.8125, 0.6875, 0.8125, 0.6875, 0.8125, 0.75, 0.8125, 0.75, 0.875, 0.6875, 0.875, 0.6875, 0.875, 0.75, 0.875, 0.75, 0.9375, 0.6875, 0.9375, 0.75, 0.0, 0.8125, 0.0, 0.8125, 0.0625, 0.75, 0.0625, 0.75, 0.0625, 0.8125, 0.0625, 0.8125, 0.125, 0.75, 0.125, 0.75, 0.125, 0.8125, 0.125, 0.8125, 0.1875, 0.75, 0.1875, 0.75, 0.1875, 0.8125, 0.1875, 0.8125, 0.25, 0.75, 0.25, 0.75, 0.25, 0.8125, 0.25, 0.8125, 0.3125, 0.75, 0.3125, 0.75, 0.3125, 0.8125, 0.3125, 0.8125, 0.375, 0.75, 0.375, 0.75, 0.375, 0.8125, 0.375, 0.8125, 0.4375, 0.75, 0.4375, 0.75, 0.4375, 0.8125, 0.4375, 0.8125, 0.5, 0.75, 0.5, 0.75, 0.5, 0.8125, 0.5, 0.8125, 0.5625, 0.75, 0.5625, 0.75, 0.5625, 0.8125, 0.5625, 0.8125, 0.625, 0.75, 0.625, 0.75, 0.625, 0.8125, 0.625, 0.8125, 0.6875, 0.75, 0.6875, 0.75, 0.6875, 0.8125, 0.6875, 0.8125, 0.75, 0.75, 0.75, 0.75, 0.75, 0.8125, 0.75, 0.8125, 0.8125, 0.75, 0.8125, 0.75, 0.8125, 0.8125, 0.8125, 0.8125, 0.875, 0.75, 0.875, 0.75, 0.875, 0.8125, 0.875, 0.8125, 0.9375, 0.75, 0.9375, 0.8125, 0.0, 0.875, 0.0, 0.875, 0.0625, 0.8125, 0.0625, 0.8125, 0.0625, 0.875, 0.0625, 0.875, 0.125, 0.8125, 0.125, 0.8125, 0.125, 0.875, 0.125, 0.875, 0.1875, 0.8125, 0.1875, 0.8125, 0.1875, 0.875, 0.1875, 0.875, 0.25, 0.8125, 0.25, 0.8125, 0.25, 0.875, 0.25, 0.875, 0.3125, 0.8125, 0.3125, 0.8125, 0.3125, 0.875, 0.3125, 0.875, 0.375, 0.8125, 0.375, 0.8125, 0.375, 0.875, 0.375, 0.875, 0.4375, 0.8125, 0.4375, 0.8125, 0.4375, 0.875, 0.4375, 0.875, 0.5, 0.8125, 0.5, 0.8125, 0.5, 0.875, 0.5, 0.875, 0.5625, 0.8125, 0.5625, 0.8125, 0.5625, 0.875, 0.5625, 0.875, 0.625, 0.8125, 0.625, 0.8125, 0.625, 0.875, 0.625, 0.875, 0.6875, 0.8125, 0.6875, 0.8125, 0.6875, 0.875, 0.6875, 0.875, 0.75, 0.8125, 0.75, 0.8125, 0.75, 0.875, 0.75, 0.875, 0.8125, 0.8125, 0.8125, 0.8125, 0.8125, 0.875, 0.8125, 0.875, 0.875, 0.8125, 0.875, 0.8125, 0.875, 0.875, 0.875, 0.875, 0.9375, 0.8125, 0.9375, 0.875, 0.0, 0.9375, 0.0, 0.9375, 0.0625, 0.875, 0.0625, 0.875, 0.0625, 0.9375, 0.0625, 0.9375, 0.125, 0.875, 0.125, 0.875, 0.125, 0.9375, 0.125, 0.9375, 0.1875, 0.875, 0.1875, 0.875, 0.1875, 0.9375, 0.1875, 0.9375, 0.25, 0.875, 0.25, 0.875, 0.25, 0.9375, 0.25, 0.9375, 0.3125, 0.875, 0.3125, 0.875, 0.3125, 0.9375, 0.3125, 0.9375, 0.375, 0.875, 0.375, 0.875, 0.375, 0.9375, 0.375, 0.9375, 0.4375, 0.875, 0.4375, 0.875, 0.4375, 0.9375, 0.4375, 0.9375, 0.5, 0.875, 0.5, 0.875, 0.5, 0.9375, 0.5, 0.9375, 0.5625, 0.875, 0.5625, 0.875, 0.5625, 0.9375, 0.5625, 0.9375, 0.625, 0.875, 0.625, 0.875, 0.625, 0.9375, 0.625, 0.9375, 0.6875, 0.875, 0.6875, 0.875, 0.6875, 0.9375, 0.6875, 0.9375, 0.75, 0.875, 0.75, 0.875, 0.75, 0.9375, 0.75, 0.9375, 0.8125, 0.875, 0.8125, 0.875, 0.8125, 0.9375, 0.8125, 0.9375, 0.875, 0.875, 0.875, 0.875, 0.875, 0.9375, 0.875, 0.9375, 0.9375, 0.875, 0.9375, 0.9375, 0.0, 1.0, 0.0, 1.0, 0.0625, 0.9375, 0.0625, 0.9375, 0.0625, 1.0, 0.0625, 1.0, 0.125, 0.9375, 0.125, 0.9375, 0.125, 1.0, 0.125, 1.0, 0.1875, 0.9375, 0.1875, 0.9375, 0.1875, 1.0, 0.1875, 1.0, 0.25, 0.9375, 0.25, 0.9375, 0.25, 1.0, 0.25, 1.0, 0.3125, 0.9375, 0.3125, 0.9375, 0.3125, 1.0, 0.3125, 1.0, 0.375, 0.9375, 0.375, 0.9375, 0.375, 1.0, 0.375, 1.0, 0.4375, 0.9375, 0.4375, 0.9375, 0.4375, 1.0, 0.4375, 1.0, 0.5, 0.9375, 0.5, 0.9375, 0.5, 1.0, 0.5, 1.0, 0.5625, 0.9375, 0.5625, 0.9375, 0.5625, 1.0, 0.5625, 1.0, 0.625, 0.9375, 0.625, 0.9375, 0.625, 1.0, 0.625, 1.0, 0.6875, 0.9375, 0.6875, 0.9375, 0.6875, 1.0, 0.6875, 1.0, 0.75, 0.9375, 0.75, 0.9375, 0.75, 1.0, 0.75, 1.0, 0.8125, 0.9375, 0.8125, 0.9375, 0.8125, 1.0, 0.8125, 1.0, 0.875, 0.9375, 0.875, 0.9375, 0.875, 1.0, 0.875, 1.0, 0.9375, 0.9375, 0.9375])
me_plane.materials.append(mat_cheesematerial)
me_plane.update()
me_cube_004 = bpy.data.meshes.new('Cube.004')
me_cube_004.from_pydata([(-3.713, -3.709, -0.7293), (-5.001, -5.001, 1.951), (-3.713, 3.717, -0.7293), (-5.001, 5.001, 1.951), (3.713, -3.709, -0.7293), (5.001, -5.001, 1.951), (3.713, 3.717, -0.7293), (5.001, 5.001, 1.951), (-5.001, -5.001, 1.648), (-5.001, 5.001, 1.648), (5.001, 5.001, 1.648), (5.001, -5.001, 1.648), (-5.345, 5.344, 1.182), (5.345, 5.344, 1.182), (5.345, -5.346, 1.182), (-5.345, -5.346, 1.182)], [], [(8, 1, 3, 9), (9, 3, 7, 10), (10, 7, 5, 11), (11, 5, 1, 8), (2, 6, 4, 0), (7, 3, 1, 5), (14, 11, 8, 15), (13, 10, 11, 14), (12, 9, 10, 13), (15, 8, 9, 12), (0, 15, 12, 2), (2, 12, 13, 6), (6, 13, 14, 4), (4, 14, 15, 0)])
me_cube_004.polygons.foreach_set('use_smooth', [True] * 14)
_uv = me_cube_004.uv_layers.new(name='UVMap')
_uv.uv.foreach_set('vector', [0.5995, 0.0, 0.625, 0.0, 0.625, 0.25, 0.5995, 0.25, 0.5995, 0.25, 0.625, 0.25, 0.625, 0.5, 0.5995, 0.5, 0.5995, 0.5, 0.625, 0.5, 0.625, 0.75, 0.5995, 0.75, 0.5995, 0.75, 0.625, 0.75, 0.625, 1.0, 0.5995, 1.0, 0.125, 0.5, 0.375, 0.5, 0.375, 0.75, 0.125, 0.75, 0.625, 0.5, 0.875, 0.5, 0.875, 0.75, 0.625, 0.75, 0.4597, 0.75, 0.5995, 0.75, 0.5995, 1.0, 0.4597, 1.0, 0.4597, 0.5, 0.5995, 0.5, 0.5995, 0.75, 0.4597, 0.75, 0.4597, 0.25, 0.5995, 0.25, 0.5995, 0.5, 0.4597, 0.5, 0.4597, 0.0, 0.5995, 0.0, 0.5995, 0.25, 0.4597, 0.25, 0.375, 0.0, 0.4597, 0.0, 0.4597, 0.25, 0.375, 0.25, 0.375, 0.25, 0.4597, 0.25, 0.4597, 0.5, 0.375, 0.5, 0.375, 0.5, 0.4597, 0.5, 0.4597, 0.75, 0.375, 0.75, 0.375, 0.75, 0.4597, 0.75, 0.4597, 1.0, 0.375, 1.0])
me_cube_004.materials.append(mat_bunmaterial)
me_cube_004.update()

# ---- objects
ob_point = bpy.data.objects.new('Point', light_point_001)
ob_bottom_bun = bpy.data.objects.new('bottom-bun', me_cube_001)
ob_meat = bpy.data.objects.new('meat', me_cube_003)
ob_cheese = bpy.data.objects.new('cheese', me_plane)
ob_top_bun = bpy.data.objects.new('top-bun', me_cube_004)
ob_point_001 = bpy.data.objects.new('Point.001', light_point_002)

# ---- transforms, parenting, visibility, modifiers, constraints
ob_point.location = (7.806, -6.921, 8.105)
ob_bottom_bun.location = (0.0, 0.0, 0.0)
_m = ob_bottom_bun.modifiers.new('Subdivision', 'SUBSURF')
_m.levels = 4
ob_meat.location = (0.0, 0.0, 1.23)
_m = ob_meat.modifiers.new('Subdivision', 'SUBSURF')
_m.levels = 4
ob_cheese.location = (0.0, 0.0, -0.02114)
_m = ob_cheese.modifiers.new('Solidify', 'SOLIDIFY')
_m.thickness = 0.08
_m = ob_cheese.modifiers.new('Auto Smooth', 'NODES')
_m.node_group = ng_auto_smooth
_gi = [s.identifier for s in ng_auto_smooth.interface.items_tree if s.item_type == 'SOCKET' and s.in_out == 'INPUT']
_m[_gi[1]] = 0.5236  # Angle
ob_top_bun.location = (0.0, 0.0, 4.672)
ob_top_bun.rotation_euler = (-3.148, -0.0, 0.0)
_m = ob_top_bun.modifiers.new('Subdivision', 'SUBSURF')
_m.levels = 4
ob_point_001.location = (-11.33, -10.53, 8.611)

# ---- collection membership
col_collection.objects.link(ob_point)
col_collection.objects.link(ob_bottom_bun)
col_collection.objects.link(ob_meat)
col_collection.objects.link(ob_cheese)
col_collection.objects.link(ob_top_bun)
col_collection.objects.link(ob_point_001)

# ---- scene / render settings (as saved in the file)
scene.frame_start = 1; scene.frame_end = 250; scene.frame_set(75)
scene.render.engine = 'BLENDER_EEVEE_NEXT'
scene.cycles.sampling_pattern = 'TABULATED_SOBOL'
scene.cycles.use_light_tree = False
scene.view_settings.view_transform = 'Filmic'
bpy.context.view_layer.update()

# ---- added for rendering (the .blend has no active camera): camera
cam_auto = bpy.data.cameras.new('AutoCamera')
cam_auto.lens = 50.0
cam_auto.sensor_width = 36.0
cam_auto.clip_end = 1000.0
ob_auto_camera = bpy.data.objects.new('AutoCamera', cam_auto)
scene.collection.objects.link(ob_auto_camera)
ob_auto_camera.location = (14.873, -17.8502, 14.6156)
ob_auto_camera.rotation_euler = (1.09748, -7.21219e-08, 0.694738)
scene.camera = ob_auto_camera
bpy.context.view_layer.update()
